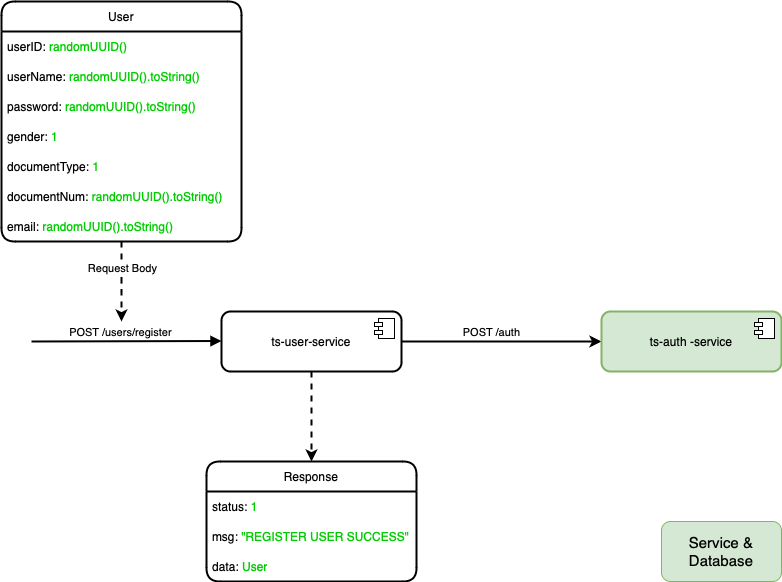

The diagram above was exported from draw.io. Its source (the exported page's mxGraphModel, read from the mxfile embedded in the PNG):
<mxGraphModel dx="1536" dy="1681" grid="1" gridSize="10" guides="1" tooltips="1" connect="1" arrows="1" fold="1" page="0" pageScale="1" pageWidth="1169" pageHeight="827" math="0" shadow="0">
  <root>
    <mxCell id="0" />
    <mxCell id="1" parent="0" />
    <mxCell id="_4TZi_eT797z75jswn6F-524" style="edgeStyle=orthogonalEdgeStyle;rounded=1;orthogonalLoop=1;jettySize=auto;html=1;entryX=0.5;entryY=0;entryDx=0;entryDy=0;strokeWidth=2;dashed=1;" edge="1" parent="1" source="_4TZi_eT797z75jswn6F-527" target="_4TZi_eT797z75jswn6F-535">
      <mxGeometry relative="1" as="geometry">
        <Array as="points">
          <mxPoint x="340" y="10" />
        </Array>
      </mxGeometry>
    </mxCell>
    <mxCell id="_4TZi_eT797z75jswn6F-525" style="edgeStyle=orthogonalEdgeStyle;shape=connector;curved=0;rounded=1;orthogonalLoop=1;jettySize=auto;html=1;strokeColor=default;strokeWidth=2;align=center;verticalAlign=middle;fontFamily=Helvetica;fontSize=11;fontColor=default;labelBackgroundColor=default;endArrow=classic;entryX=0;entryY=0.5;entryDx=0;entryDy=0;" edge="1" parent="1" source="_4TZi_eT797z75jswn6F-527" target="_4TZi_eT797z75jswn6F-531">
      <mxGeometry relative="1" as="geometry">
        <Array as="points" />
        <mxPoint x="580" y="-110" as="targetPoint" />
      </mxGeometry>
    </mxCell>
    <mxCell id="_4TZi_eT797z75jswn6F-526" value="POST /auth" style="edgeLabel;html=1;align=center;verticalAlign=middle;resizable=0;points=[];" vertex="1" connectable="0" parent="_4TZi_eT797z75jswn6F-525">
      <mxGeometry x="0.2514" y="5" relative="1" as="geometry">
        <mxPoint x="-36" y="-5" as="offset" />
      </mxGeometry>
    </mxCell>
    <mxCell id="_4TZi_eT797z75jswn6F-527" value="ts-user-service" style="html=1;dropTarget=0;whiteSpace=wrap;rounded=1;labelBackgroundColor=none;strokeWidth=2;" vertex="1" parent="1">
      <mxGeometry x="250" y="-140" width="180" height="60" as="geometry" />
    </mxCell>
    <mxCell id="_4TZi_eT797z75jswn6F-528" value="" style="shape=module;jettyWidth=8;jettyHeight=4;rounded=1;labelBackgroundColor=none;" vertex="1" parent="_4TZi_eT797z75jswn6F-527">
      <mxGeometry x="1" width="20" height="20" relative="1" as="geometry">
        <mxPoint x="-27" y="7" as="offset" />
      </mxGeometry>
    </mxCell>
    <mxCell id="_4TZi_eT797z75jswn6F-529" value="" style="html=1;verticalAlign=bottom;endArrow=block;curved=0;rounded=1;labelBackgroundColor=none;fontColor=default;strokeWidth=2;" edge="1" parent="1">
      <mxGeometry width="80" relative="1" as="geometry">
        <mxPoint x="60" y="-110" as="sourcePoint" />
        <mxPoint x="250" y="-110.5" as="targetPoint" />
      </mxGeometry>
    </mxCell>
    <mxCell id="_4TZi_eT797z75jswn6F-530" value="POST /users/register" style="edgeLabel;html=1;align=center;verticalAlign=middle;resizable=0;points=[];rounded=1;" vertex="1" connectable="0" parent="_4TZi_eT797z75jswn6F-529">
      <mxGeometry x="-0.0588" y="1" relative="1" as="geometry">
        <mxPoint y="-8" as="offset" />
      </mxGeometry>
    </mxCell>
    <mxCell id="_4TZi_eT797z75jswn6F-531" value="ts-auth -service" style="html=1;dropTarget=0;whiteSpace=wrap;rounded=1;labelBackgroundColor=none;strokeWidth=2;fillColor=#d5e8d4;strokeColor=#82b366;" vertex="1" parent="1">
      <mxGeometry x="630" y="-140" width="180" height="60" as="geometry" />
    </mxCell>
    <mxCell id="_4TZi_eT797z75jswn6F-532" value="" style="shape=module;jettyWidth=8;jettyHeight=4;rounded=1;labelBackgroundColor=none;" vertex="1" parent="_4TZi_eT797z75jswn6F-531">
      <mxGeometry x="1" width="20" height="20" relative="1" as="geometry">
        <mxPoint x="-27" y="7" as="offset" />
      </mxGeometry>
    </mxCell>
    <mxCell id="_4TZi_eT797z75jswn6F-535" value="Response" style="swimlane;fontStyle=0;childLayout=stackLayout;horizontal=1;startSize=30;horizontalStack=0;resizeParent=1;resizeParentMax=0;resizeLast=0;collapsible=1;marginBottom=0;whiteSpace=wrap;html=1;rounded=1;strokeWidth=2;" vertex="1" parent="1">
      <mxGeometry x="235" y="10" width="210" height="120" as="geometry" />
    </mxCell>
    <mxCell id="_4TZi_eT797z75jswn6F-536" value="status: &lt;font color=&quot;#00cc00&quot;&gt;1&lt;/font&gt;" style="text;strokeColor=none;fillColor=none;align=left;verticalAlign=middle;spacingLeft=4;spacingRight=4;overflow=hidden;points=[[0,0.5],[1,0.5]];portConstraint=eastwest;rotatable=0;whiteSpace=wrap;html=1;" vertex="1" parent="_4TZi_eT797z75jswn6F-535">
      <mxGeometry y="30" width="210" height="30" as="geometry" />
    </mxCell>
    <mxCell id="_4TZi_eT797z75jswn6F-537" value="msg: &lt;font color=&quot;#00cc00&quot;&gt;&quot;REGISTER USER SUCCESS&quot;&lt;/font&gt;" style="text;strokeColor=none;fillColor=none;align=left;verticalAlign=middle;spacingLeft=4;spacingRight=4;overflow=hidden;points=[[0,0.5],[1,0.5]];portConstraint=eastwest;rotatable=0;whiteSpace=wrap;html=1;" vertex="1" parent="_4TZi_eT797z75jswn6F-535">
      <mxGeometry y="60" width="210" height="30" as="geometry" />
    </mxCell>
    <mxCell id="_4TZi_eT797z75jswn6F-538" value="data:&lt;font color=&quot;#00cc00&quot;&gt;&lt;span style=&quot;caret-color: rgb(0, 204, 0);&quot;&gt;&amp;nbsp;User&lt;/span&gt;&lt;/font&gt;" style="text;strokeColor=none;fillColor=none;align=left;verticalAlign=middle;spacingLeft=4;spacingRight=4;overflow=hidden;points=[[0,0.5],[1,0.5]];portConstraint=eastwest;rotatable=0;whiteSpace=wrap;html=1;" vertex="1" parent="_4TZi_eT797z75jswn6F-535">
      <mxGeometry y="90" width="210" height="30" as="geometry" />
    </mxCell>
    <mxCell id="_4TZi_eT797z75jswn6F-545" value="&lt;font style=&quot;font-size: 15px;&quot;&gt;Service &amp;amp; Database&lt;/font&gt;" style="rounded=1;whiteSpace=wrap;html=1;fontFamily=Helvetica;fontSize=11;labelBackgroundColor=none;fillColor=#d5e8d4;strokeColor=#82b366;" vertex="1" parent="1">
      <mxGeometry x="690" y="70" width="120" height="60" as="geometry" />
    </mxCell>
    <mxCell id="_4TZi_eT797z75jswn6F-574" style="edgeStyle=orthogonalEdgeStyle;shape=connector;curved=0;rounded=1;orthogonalLoop=1;jettySize=auto;html=1;strokeColor=default;strokeWidth=2;align=center;verticalAlign=middle;fontFamily=Helvetica;fontSize=11;fontColor=default;labelBackgroundColor=default;endArrow=classic;dashed=1;" edge="1" parent="1" source="_4TZi_eT797z75jswn6F-576">
      <mxGeometry relative="1" as="geometry">
        <mxPoint x="150" y="-130" as="targetPoint" />
      </mxGeometry>
    </mxCell>
    <mxCell id="_4TZi_eT797z75jswn6F-575" value="Request Body" style="edgeLabel;html=1;align=center;verticalAlign=middle;resizable=0;points=[];fontFamily=Helvetica;fontSize=11;fontColor=default;labelBackgroundColor=default;" vertex="1" connectable="0" parent="_4TZi_eT797z75jswn6F-574">
      <mxGeometry x="-0.3499" y="4" relative="1" as="geometry">
        <mxPoint x="-4" as="offset" />
      </mxGeometry>
    </mxCell>
    <mxCell id="_4TZi_eT797z75jswn6F-576" value="User" style="swimlane;fontStyle=0;childLayout=stackLayout;horizontal=1;startSize=30;horizontalStack=0;resizeParent=1;resizeParentMax=0;resizeLast=0;collapsible=1;marginBottom=0;whiteSpace=wrap;html=1;rounded=1;strokeWidth=2;" vertex="1" parent="1">
      <mxGeometry x="30" y="-450" width="240" height="240" as="geometry" />
    </mxCell>
    <mxCell id="_4TZi_eT797z75jswn6F-577" value="userID: &lt;font color=&quot;#00cc00&quot;&gt;randomUUID()&lt;/font&gt;" style="text;strokeColor=none;fillColor=none;align=left;verticalAlign=middle;spacingLeft=4;spacingRight=4;overflow=hidden;points=[[0,0.5],[1,0.5]];portConstraint=eastwest;rotatable=0;whiteSpace=wrap;html=1;" vertex="1" parent="_4TZi_eT797z75jswn6F-576">
      <mxGeometry y="30" width="240" height="30" as="geometry" />
    </mxCell>
    <mxCell id="_4TZi_eT797z75jswn6F-578" value="userName: &lt;span style=&quot;caret-color: rgb(0, 204, 0); color: rgb(0, 204, 0);&quot;&gt;randomUUID().toString()&lt;/span&gt;" style="text;strokeColor=none;fillColor=none;align=left;verticalAlign=middle;spacingLeft=4;spacingRight=4;overflow=hidden;points=[[0,0.5],[1,0.5]];portConstraint=eastwest;rotatable=0;whiteSpace=wrap;html=1;" vertex="1" parent="_4TZi_eT797z75jswn6F-576">
      <mxGeometry y="60" width="240" height="30" as="geometry" />
    </mxCell>
    <mxCell id="_4TZi_eT797z75jswn6F-580" value="password:&amp;nbsp;&lt;span style=&quot;caret-color: rgb(0, 204, 0); color: rgb(0, 204, 0);&quot;&gt;randomUUID().toString()&lt;/span&gt;" style="text;strokeColor=none;fillColor=none;align=left;verticalAlign=middle;spacingLeft=4;spacingRight=4;overflow=hidden;points=[[0,0.5],[1,0.5]];portConstraint=eastwest;rotatable=0;whiteSpace=wrap;html=1;" vertex="1" parent="_4TZi_eT797z75jswn6F-576">
      <mxGeometry y="90" width="240" height="30" as="geometry" />
    </mxCell>
    <mxCell id="_4TZi_eT797z75jswn6F-581" value="gender: &lt;font color=&quot;#00cc00&quot;&gt;1&lt;/font&gt;" style="text;strokeColor=none;fillColor=none;align=left;verticalAlign=middle;spacingLeft=4;spacingRight=4;overflow=hidden;points=[[0,0.5],[1,0.5]];portConstraint=eastwest;rotatable=0;whiteSpace=wrap;html=1;" vertex="1" parent="_4TZi_eT797z75jswn6F-576">
      <mxGeometry y="120" width="240" height="30" as="geometry" />
    </mxCell>
    <mxCell id="_4TZi_eT797z75jswn6F-582" value="documentType: &lt;font color=&quot;#00cc00&quot;&gt;1&lt;/font&gt;" style="text;strokeColor=none;fillColor=none;align=left;verticalAlign=middle;spacingLeft=4;spacingRight=4;overflow=hidden;points=[[0,0.5],[1,0.5]];portConstraint=eastwest;rotatable=0;whiteSpace=wrap;html=1;" vertex="1" parent="_4TZi_eT797z75jswn6F-576">
      <mxGeometry y="150" width="240" height="30" as="geometry" />
    </mxCell>
    <mxCell id="_4TZi_eT797z75jswn6F-583" value="documentNum:&amp;nbsp;&lt;span style=&quot;caret-color: rgb(0, 204, 0); color: rgb(0, 204, 0);&quot;&gt;randomUUID().toString()&lt;/span&gt;" style="text;strokeColor=none;fillColor=none;align=left;verticalAlign=middle;spacingLeft=4;spacingRight=4;overflow=hidden;points=[[0,0.5],[1,0.5]];portConstraint=eastwest;rotatable=0;whiteSpace=wrap;html=1;" vertex="1" parent="_4TZi_eT797z75jswn6F-576">
      <mxGeometry y="180" width="240" height="30" as="geometry" />
    </mxCell>
    <mxCell id="_4TZi_eT797z75jswn6F-579" value="email:&amp;nbsp;&lt;span style=&quot;caret-color: rgb(0, 204, 0); color: rgb(0, 204, 0);&quot;&gt;randomUUID().toString()&lt;/span&gt;" style="text;strokeColor=none;fillColor=none;align=left;verticalAlign=middle;spacingLeft=4;spacingRight=4;overflow=hidden;points=[[0,0.5],[1,0.5]];portConstraint=eastwest;rotatable=0;whiteSpace=wrap;html=1;" vertex="1" parent="_4TZi_eT797z75jswn6F-576">
      <mxGeometry y="210" width="240" height="30" as="geometry" />
    </mxCell>
  </root>
</mxGraphModel>